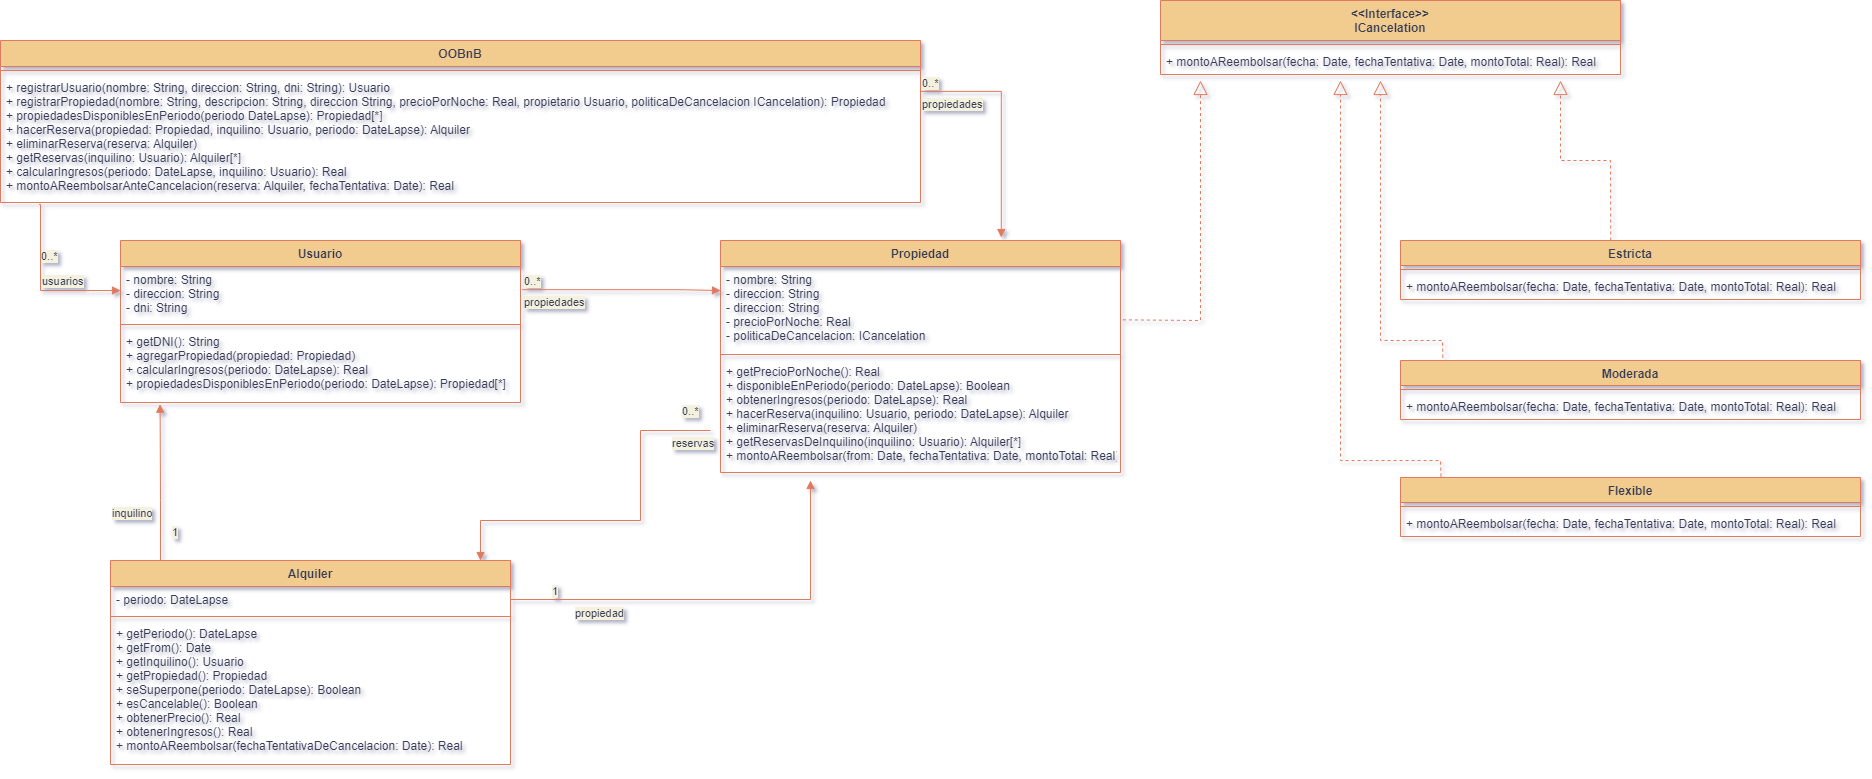

The diagram above was exported from draw.io. Its source (the exported page's mxGraphModel, read from the mxfile embedded in the PNG):
<mxGraphModel dx="1038" dy="1639" grid="1" gridSize="10" guides="1" tooltips="1" connect="1" arrows="1" fold="1" page="1" pageScale="1" pageWidth="850" pageHeight="1100" background="#FFFFFF" math="0" shadow="1">
  <root>
    <mxCell id="0" />
    <mxCell id="1" parent="0" />
    <mxCell id="mLklUiO3VAoEzbbr_GGL-1" value="OOBnB" style="swimlane;fontStyle=1;align=center;verticalAlign=top;childLayout=stackLayout;horizontal=1;startSize=26;horizontalStack=0;resizeParent=1;resizeParentMax=0;resizeLast=0;collapsible=1;marginBottom=0;fillColor=#F2CC8F;strokeColor=#E07A5F;fontColor=#393C56;" parent="1" vertex="1">
      <mxGeometry x="40" y="-1000" width="920" height="162" as="geometry" />
    </mxCell>
    <mxCell id="mLklUiO3VAoEzbbr_GGL-3" value="" style="line;strokeWidth=1;fillColor=none;align=left;verticalAlign=middle;spacingTop=-1;spacingLeft=3;spacingRight=3;rotatable=0;labelPosition=right;points=[];portConstraint=eastwest;strokeColor=#E07A5F;labelBackgroundColor=#F4F1DE;fontColor=#393C56;" parent="mLklUiO3VAoEzbbr_GGL-1" vertex="1">
      <mxGeometry y="26" width="920" height="8" as="geometry" />
    </mxCell>
    <mxCell id="mLklUiO3VAoEzbbr_GGL-4" value="+ registrarUsuario(nombre: String, direccion: String, dni: String): Usuario&#10;+ registrarPropiedad(nombre: String, descripcion: String, direccion String, precioPorNoche: Real, propietario Usuario, politicaDeCancelacion ICancelation): Propiedad&#10;+ propiedadesDisponiblesEnPeriodo(periodo DateLapse): Propiedad[*]&#10;+ hacerReserva(propiedad: Propiedad, inquilino: Usuario, periodo: DateLapse): Alquiler&#10;+ eliminarReserva(reserva: Alquiler)&#10;+ getReservas(inquilino: Usuario): Alquiler[*]&#10;+ calcularIngresos(periodo: DateLapse, inquilino: Usuario): Real&#10;+ montoAReembolsarAnteCancelacion(reserva: Alquiler, fechaTentativa: Date): Real" style="text;strokeColor=none;fillColor=none;align=left;verticalAlign=top;spacingLeft=4;spacingRight=4;overflow=hidden;rotatable=0;points=[[0,0.5],[1,0.5]];portConstraint=eastwest;fontColor=#393C56;" parent="mLklUiO3VAoEzbbr_GGL-1" vertex="1">
      <mxGeometry y="34" width="920" height="128" as="geometry" />
    </mxCell>
    <mxCell id="mLklUiO3VAoEzbbr_GGL-6" value="&lt;&lt;Interface&gt;&gt;&#10;ICancelation" style="swimlane;fontStyle=1;align=center;verticalAlign=top;childLayout=stackLayout;horizontal=1;startSize=40;horizontalStack=0;resizeParent=1;resizeParentMax=0;resizeLast=0;collapsible=1;marginBottom=0;fillColor=#F2CC8F;strokeColor=#E07A5F;fontColor=#393C56;" parent="1" vertex="1">
      <mxGeometry x="1200" y="-1040" width="460" height="74" as="geometry" />
    </mxCell>
    <mxCell id="mLklUiO3VAoEzbbr_GGL-8" value="" style="line;strokeWidth=1;fillColor=none;align=left;verticalAlign=middle;spacingTop=-1;spacingLeft=3;spacingRight=3;rotatable=0;labelPosition=right;points=[];portConstraint=eastwest;strokeColor=#E07A5F;labelBackgroundColor=#F4F1DE;fontColor=#393C56;" parent="mLklUiO3VAoEzbbr_GGL-6" vertex="1">
      <mxGeometry y="40" width="460" height="8" as="geometry" />
    </mxCell>
    <mxCell id="mLklUiO3VAoEzbbr_GGL-9" value="+ montoAReembolsar(fecha: Date, fechaTentativa: Date, montoTotal: Real): Real" style="text;strokeColor=none;fillColor=none;align=left;verticalAlign=top;spacingLeft=4;spacingRight=4;overflow=hidden;rotatable=0;points=[[0,0.5],[1,0.5]];portConstraint=eastwest;fontColor=#393C56;" parent="mLklUiO3VAoEzbbr_GGL-6" vertex="1">
      <mxGeometry y="48" width="460" height="26" as="geometry" />
    </mxCell>
    <mxCell id="mLklUiO3VAoEzbbr_GGL-14" value="Propiedad" style="swimlane;fontStyle=1;align=center;verticalAlign=top;childLayout=stackLayout;horizontal=1;startSize=26;horizontalStack=0;resizeParent=1;resizeParentMax=0;resizeLast=0;collapsible=1;marginBottom=0;fillColor=#F2CC8F;strokeColor=#E07A5F;fontColor=#393C56;" parent="1" vertex="1">
      <mxGeometry x="760" y="-800" width="400" height="232" as="geometry" />
    </mxCell>
    <mxCell id="mLklUiO3VAoEzbbr_GGL-15" value="- nombre: String&#10;- direccion: String&#10;- direccion: String&#10;- precioPorNoche: Real&#10;- politicaDeCancelacion: ICancelation" style="text;strokeColor=none;fillColor=none;align=left;verticalAlign=top;spacingLeft=4;spacingRight=4;overflow=hidden;rotatable=0;points=[[0,0.5],[1,0.5]];portConstraint=eastwest;fontColor=#393C56;" parent="mLklUiO3VAoEzbbr_GGL-14" vertex="1">
      <mxGeometry y="26" width="400" height="84" as="geometry" />
    </mxCell>
    <mxCell id="mLklUiO3VAoEzbbr_GGL-16" value="" style="line;strokeWidth=1;fillColor=none;align=left;verticalAlign=middle;spacingTop=-1;spacingLeft=3;spacingRight=3;rotatable=0;labelPosition=right;points=[];portConstraint=eastwest;strokeColor=#E07A5F;labelBackgroundColor=#F4F1DE;fontColor=#393C56;" parent="mLklUiO3VAoEzbbr_GGL-14" vertex="1">
      <mxGeometry y="110" width="400" height="8" as="geometry" />
    </mxCell>
    <mxCell id="mLklUiO3VAoEzbbr_GGL-17" value="+ getPrecioPorNoche(): Real&#10;+ disponibleEnPeriodo(periodo: DateLapse): Boolean&#10;+ obtenerIngresos(periodo: DateLapse): Real&#10;+ hacerReserva(inquilino: Usuario, periodo: DateLapse): Alquiler&#10;+ eliminarReserva(reserva: Alquiler)&#10;+ getReservasDeInquilino(inquilino: Usuario): Alquiler[*]&#10;+ montoAReembolsar(from: Date, fechaTentativa: Date, montoTotal: Real): Real" style="text;strokeColor=none;fillColor=none;align=left;verticalAlign=top;spacingLeft=4;spacingRight=4;overflow=hidden;rotatable=0;points=[[0,0.5],[1,0.5]];portConstraint=eastwest;fontColor=#393C56;" parent="mLklUiO3VAoEzbbr_GGL-14" vertex="1">
      <mxGeometry y="118" width="400" height="114" as="geometry" />
    </mxCell>
    <mxCell id="mLklUiO3VAoEzbbr_GGL-18" value="propiedades" style="endArrow=block;endFill=1;html=1;edgeStyle=orthogonalEdgeStyle;align=left;verticalAlign=top;rounded=0;strokeColor=#E07A5F;fontColor=#393C56;fillColor=#F2CC8F;labelBackgroundColor=#F4F1DE;exitX=1;exitY=0.132;exitDx=0;exitDy=0;exitPerimeter=0;entryX=0.702;entryY=-0.013;entryDx=0;entryDy=0;entryPerimeter=0;" parent="1" source="mLklUiO3VAoEzbbr_GGL-4" target="mLklUiO3VAoEzbbr_GGL-14" edge="1">
      <mxGeometry x="-1" relative="1" as="geometry">
        <mxPoint x="900" y="-790" as="sourcePoint" />
        <mxPoint x="1040" y="-810" as="targetPoint" />
        <Array as="points">
          <mxPoint x="1041" y="-950" />
        </Array>
      </mxGeometry>
    </mxCell>
    <mxCell id="mLklUiO3VAoEzbbr_GGL-19" value="0..*" style="edgeLabel;resizable=0;html=1;align=left;verticalAlign=bottom;strokeColor=#E07A5F;fontColor=#393C56;fillColor=#F2CC8F;labelBackgroundColor=#F4F1DE;" parent="mLklUiO3VAoEzbbr_GGL-18" connectable="0" vertex="1">
      <mxGeometry x="-1" relative="1" as="geometry" />
    </mxCell>
    <mxCell id="mLklUiO3VAoEzbbr_GGL-20" value="" style="endArrow=block;dashed=1;endFill=0;endSize=12;html=1;rounded=0;strokeColor=#E07A5F;fontColor=#393C56;fillColor=#F2CC8F;exitX=1.006;exitY=0.635;exitDx=0;exitDy=0;exitPerimeter=0;" parent="1" source="mLklUiO3VAoEzbbr_GGL-15" edge="1">
      <mxGeometry width="160" relative="1" as="geometry">
        <mxPoint x="1170" y="-720" as="sourcePoint" />
        <mxPoint x="1240" y="-960" as="targetPoint" />
        <Array as="points">
          <mxPoint x="1240" y="-720" />
          <mxPoint x="1240" y="-830" />
          <mxPoint x="1240" y="-880" />
        </Array>
      </mxGeometry>
    </mxCell>
    <mxCell id="mLklUiO3VAoEzbbr_GGL-21" value="Usuario" style="swimlane;fontStyle=1;align=center;verticalAlign=top;childLayout=stackLayout;horizontal=1;startSize=26;horizontalStack=0;resizeParent=1;resizeParentMax=0;resizeLast=0;collapsible=1;marginBottom=0;fillColor=#F2CC8F;strokeColor=#E07A5F;fontColor=#393C56;" parent="1" vertex="1">
      <mxGeometry x="160" y="-800" width="400" height="162" as="geometry" />
    </mxCell>
    <mxCell id="mLklUiO3VAoEzbbr_GGL-22" value="- nombre: String&#10;- direccion: String&#10;- dni: String" style="text;strokeColor=none;fillColor=none;align=left;verticalAlign=top;spacingLeft=4;spacingRight=4;overflow=hidden;rotatable=0;points=[[0,0.5],[1,0.5]];portConstraint=eastwest;fontColor=#393C56;" parent="mLklUiO3VAoEzbbr_GGL-21" vertex="1">
      <mxGeometry y="26" width="400" height="54" as="geometry" />
    </mxCell>
    <mxCell id="mLklUiO3VAoEzbbr_GGL-23" value="" style="line;strokeWidth=1;fillColor=none;align=left;verticalAlign=middle;spacingTop=-1;spacingLeft=3;spacingRight=3;rotatable=0;labelPosition=right;points=[];portConstraint=eastwest;strokeColor=#E07A5F;labelBackgroundColor=#F4F1DE;fontColor=#393C56;" parent="mLklUiO3VAoEzbbr_GGL-21" vertex="1">
      <mxGeometry y="80" width="400" height="8" as="geometry" />
    </mxCell>
    <mxCell id="mLklUiO3VAoEzbbr_GGL-24" value="+ getDNI(): String&#10;+ agregarPropiedad(propiedad: Propiedad)&#10;+ calcularIngresos(periodo: DateLapse): Real&#10;+ propiedadesDisponiblesEnPeriodo(periodo: DateLapse): Propiedad[*]" style="text;strokeColor=none;fillColor=none;align=left;verticalAlign=top;spacingLeft=4;spacingRight=4;overflow=hidden;rotatable=0;points=[[0,0.5],[1,0.5]];portConstraint=eastwest;fontColor=#393C56;" parent="mLklUiO3VAoEzbbr_GGL-21" vertex="1">
      <mxGeometry y="88" width="400" height="74" as="geometry" />
    </mxCell>
    <mxCell id="mLklUiO3VAoEzbbr_GGL-25" value="propiedades" style="endArrow=block;endFill=1;html=1;edgeStyle=orthogonalEdgeStyle;align=left;verticalAlign=top;rounded=0;strokeColor=#E07A5F;fontColor=#393C56;fillColor=#F2CC8F;labelBackgroundColor=#F4F1DE;exitX=1.004;exitY=0.429;exitDx=0;exitDy=0;exitPerimeter=0;entryX=0;entryY=0.286;entryDx=0;entryDy=0;entryPerimeter=0;" parent="1" source="mLklUiO3VAoEzbbr_GGL-22" target="mLklUiO3VAoEzbbr_GGL-15" edge="1">
      <mxGeometry x="-1" relative="1" as="geometry">
        <mxPoint x="920" y="-750.002" as="sourcePoint" />
        <mxPoint x="720" y="-750" as="targetPoint" />
        <Array as="points">
          <mxPoint x="720" y="-751" />
        </Array>
      </mxGeometry>
    </mxCell>
    <mxCell id="mLklUiO3VAoEzbbr_GGL-26" value="0..*" style="edgeLabel;resizable=0;html=1;align=left;verticalAlign=bottom;strokeColor=#E07A5F;fontColor=#393C56;fillColor=#F2CC8F;labelBackgroundColor=#F4F1DE;" parent="mLklUiO3VAoEzbbr_GGL-25" connectable="0" vertex="1">
      <mxGeometry x="-1" relative="1" as="geometry" />
    </mxCell>
    <mxCell id="mLklUiO3VAoEzbbr_GGL-31" value="Alquiler" style="swimlane;fontStyle=1;align=center;verticalAlign=top;childLayout=stackLayout;horizontal=1;startSize=26;horizontalStack=0;resizeParent=1;resizeParentMax=0;resizeLast=0;collapsible=1;marginBottom=0;fillColor=#F2CC8F;strokeColor=#E07A5F;fontColor=#393C56;" parent="1" vertex="1">
      <mxGeometry x="150" y="-480" width="400" height="204" as="geometry" />
    </mxCell>
    <mxCell id="mLklUiO3VAoEzbbr_GGL-32" value="- periodo: DateLapse" style="text;strokeColor=none;fillColor=none;align=left;verticalAlign=top;spacingLeft=4;spacingRight=4;overflow=hidden;rotatable=0;points=[[0,0.5],[1,0.5]];portConstraint=eastwest;fontColor=#393C56;" parent="mLklUiO3VAoEzbbr_GGL-31" vertex="1">
      <mxGeometry y="26" width="400" height="26" as="geometry" />
    </mxCell>
    <mxCell id="mLklUiO3VAoEzbbr_GGL-33" value="" style="line;strokeWidth=1;fillColor=none;align=left;verticalAlign=middle;spacingTop=-1;spacingLeft=3;spacingRight=3;rotatable=0;labelPosition=right;points=[];portConstraint=eastwest;strokeColor=#E07A5F;labelBackgroundColor=#F4F1DE;fontColor=#393C56;" parent="mLklUiO3VAoEzbbr_GGL-31" vertex="1">
      <mxGeometry y="52" width="400" height="8" as="geometry" />
    </mxCell>
    <mxCell id="mLklUiO3VAoEzbbr_GGL-34" value="+ getPeriodo(): DateLapse&#10;+ getFrom(): Date&#10;+ getInquilino(): Usuario&#10;+ getPropiedad(): Propiedad&#10;+ seSuperpone(periodo: DateLapse): Boolean&#10;+ esCancelable(): Boolean&#10;+ obtenerPrecio(): Real&#10;+ obtenerIngresos(): Real&#10;+ montoAReembolsar(fechaTentativaDeCancelacion: Date): Real" style="text;strokeColor=none;fillColor=none;align=left;verticalAlign=top;spacingLeft=4;spacingRight=4;overflow=hidden;rotatable=0;points=[[0,0.5],[1,0.5]];portConstraint=eastwest;fontColor=#393C56;" parent="mLklUiO3VAoEzbbr_GGL-31" vertex="1">
      <mxGeometry y="60" width="400" height="144" as="geometry" />
    </mxCell>
    <mxCell id="mLklUiO3VAoEzbbr_GGL-35" value="inquilino" style="endArrow=block;endFill=1;html=1;edgeStyle=orthogonalEdgeStyle;align=left;verticalAlign=top;rounded=0;strokeColor=#E07A5F;fontColor=#393C56;fillColor=#F2CC8F;labelBackgroundColor=#F4F1DE;exitX=0.125;exitY=0;exitDx=0;exitDy=0;exitPerimeter=0;entryX=0.099;entryY=1.023;entryDx=0;entryDy=0;entryPerimeter=0;" parent="1" source="mLklUiO3VAoEzbbr_GGL-31" target="mLklUiO3VAoEzbbr_GGL-24" edge="1">
      <mxGeometry x="-0.229" y="50" relative="1" as="geometry">
        <mxPoint x="200" y="-490" as="sourcePoint" />
        <mxPoint x="200" y="-610" as="targetPoint" />
        <Array as="points">
          <mxPoint x="200" y="-540" />
          <mxPoint x="200" y="-540" />
        </Array>
        <mxPoint as="offset" />
      </mxGeometry>
    </mxCell>
    <mxCell id="mLklUiO3VAoEzbbr_GGL-36" value="1" style="edgeLabel;resizable=0;html=1;align=left;verticalAlign=bottom;strokeColor=#E07A5F;fontColor=#393C56;fillColor=#F2CC8F;labelBackgroundColor=#F4F1DE;" parent="mLklUiO3VAoEzbbr_GGL-35" connectable="0" vertex="1">
      <mxGeometry x="-1" relative="1" as="geometry">
        <mxPoint x="10" y="-20" as="offset" />
      </mxGeometry>
    </mxCell>
    <mxCell id="mLklUiO3VAoEzbbr_GGL-37" value="propiedad" style="endArrow=block;endFill=1;html=1;edgeStyle=orthogonalEdgeStyle;align=left;verticalAlign=top;rounded=0;strokeColor=#E07A5F;fontColor=#393C56;fillColor=#F2CC8F;labelBackgroundColor=#F4F1DE;exitX=1;exitY=0.5;exitDx=0;exitDy=0;" parent="1" source="mLklUiO3VAoEzbbr_GGL-32" edge="1">
      <mxGeometry x="-0.6985" y="-1" relative="1" as="geometry">
        <mxPoint x="1220" y="-590.002" as="sourcePoint" />
        <mxPoint x="850" y="-560" as="targetPoint" />
        <Array as="points">
          <mxPoint x="850" y="-441" />
        </Array>
        <mxPoint as="offset" />
      </mxGeometry>
    </mxCell>
    <mxCell id="mLklUiO3VAoEzbbr_GGL-38" value="1" style="edgeLabel;resizable=0;html=1;align=left;verticalAlign=bottom;strokeColor=#E07A5F;fontColor=#393C56;fillColor=#F2CC8F;labelBackgroundColor=#F4F1DE;" parent="mLklUiO3VAoEzbbr_GGL-37" connectable="0" vertex="1">
      <mxGeometry x="-1" relative="1" as="geometry">
        <mxPoint x="40" as="offset" />
      </mxGeometry>
    </mxCell>
    <mxCell id="mLklUiO3VAoEzbbr_GGL-39" value="reservas" style="endArrow=block;endFill=1;html=1;edgeStyle=orthogonalEdgeStyle;align=left;verticalAlign=top;rounded=0;strokeColor=#E07A5F;fontColor=#393C56;fillColor=#F2CC8F;labelBackgroundColor=#F4F1DE;exitX=0.925;exitY=0;exitDx=0;exitDy=0;exitPerimeter=0;entryX=0.925;entryY=0;entryDx=0;entryDy=0;entryPerimeter=0;" parent="1" edge="1" target="mLklUiO3VAoEzbbr_GGL-31">
      <mxGeometry x="-0.7778" relative="1" as="geometry">
        <mxPoint x="750" y="-610" as="sourcePoint" />
        <mxPoint x="520" y="-490" as="targetPoint" />
        <Array as="points">
          <mxPoint x="680" y="-610" />
          <mxPoint x="680" y="-520" />
          <mxPoint x="520" y="-520" />
        </Array>
        <mxPoint as="offset" />
      </mxGeometry>
    </mxCell>
    <mxCell id="mLklUiO3VAoEzbbr_GGL-40" value="0..*" style="edgeLabel;resizable=0;html=1;align=left;verticalAlign=bottom;strokeColor=#E07A5F;fontColor=#393C56;fillColor=#F2CC8F;labelBackgroundColor=#F4F1DE;" parent="mLklUiO3VAoEzbbr_GGL-39" connectable="0" vertex="1">
      <mxGeometry x="-1" relative="1" as="geometry">
        <mxPoint x="-30" y="-11" as="offset" />
      </mxGeometry>
    </mxCell>
    <mxCell id="mLklUiO3VAoEzbbr_GGL-41" value="usuarios" style="endArrow=block;endFill=1;html=1;edgeStyle=orthogonalEdgeStyle;align=left;verticalAlign=top;rounded=0;strokeColor=#E07A5F;fontColor=#393C56;fillColor=#F2CC8F;labelBackgroundColor=#F4F1DE;entryX=0;entryY=0.444;entryDx=0;entryDy=0;entryPerimeter=0;exitX=0.042;exitY=1.015;exitDx=0;exitDy=0;exitPerimeter=0;" parent="1" source="mLklUiO3VAoEzbbr_GGL-4" target="mLklUiO3VAoEzbbr_GGL-22" edge="1">
      <mxGeometry x="-0.2222" relative="1" as="geometry">
        <mxPoint x="80" y="-830" as="sourcePoint" />
        <mxPoint x="130" y="-750" as="targetPoint" />
        <Array as="points">
          <mxPoint x="80" y="-836" />
          <mxPoint x="80" y="-750" />
        </Array>
        <mxPoint as="offset" />
      </mxGeometry>
    </mxCell>
    <mxCell id="mLklUiO3VAoEzbbr_GGL-42" value="0..*" style="edgeLabel;resizable=0;html=1;align=left;verticalAlign=bottom;strokeColor=#E07A5F;fontColor=#393C56;fillColor=#F2CC8F;labelBackgroundColor=#F4F1DE;" parent="mLklUiO3VAoEzbbr_GGL-41" connectable="0" vertex="1">
      <mxGeometry x="-1" relative="1" as="geometry">
        <mxPoint y="60" as="offset" />
      </mxGeometry>
    </mxCell>
    <mxCell id="mLklUiO3VAoEzbbr_GGL-49" value="Estricta" style="swimlane;fontStyle=1;align=center;verticalAlign=top;childLayout=stackLayout;horizontal=1;startSize=25;horizontalStack=0;resizeParent=1;resizeParentMax=0;resizeLast=0;collapsible=1;marginBottom=0;fillColor=#F2CC8F;strokeColor=#E07A5F;fontColor=#393C56;" parent="1" vertex="1">
      <mxGeometry x="1440" y="-800" width="460" height="59" as="geometry" />
    </mxCell>
    <mxCell id="mLklUiO3VAoEzbbr_GGL-50" value="" style="line;strokeWidth=1;fillColor=none;align=left;verticalAlign=middle;spacingTop=-1;spacingLeft=3;spacingRight=3;rotatable=0;labelPosition=right;points=[];portConstraint=eastwest;strokeColor=#E07A5F;labelBackgroundColor=#F4F1DE;fontColor=#393C56;" parent="mLklUiO3VAoEzbbr_GGL-49" vertex="1">
      <mxGeometry y="25" width="460" height="8" as="geometry" />
    </mxCell>
    <mxCell id="mLklUiO3VAoEzbbr_GGL-51" value="+ montoAReembolsar(fecha: Date, fechaTentativa: Date, montoTotal: Real): Real" style="text;strokeColor=none;fillColor=none;align=left;verticalAlign=top;spacingLeft=4;spacingRight=4;overflow=hidden;rotatable=0;points=[[0,0.5],[1,0.5]];portConstraint=eastwest;fontColor=#393C56;" parent="mLklUiO3VAoEzbbr_GGL-49" vertex="1">
      <mxGeometry y="33" width="460" height="26" as="geometry" />
    </mxCell>
    <mxCell id="mLklUiO3VAoEzbbr_GGL-52" value="Flexible" style="swimlane;fontStyle=1;align=center;verticalAlign=top;childLayout=stackLayout;horizontal=1;startSize=25;horizontalStack=0;resizeParent=1;resizeParentMax=0;resizeLast=0;collapsible=1;marginBottom=0;fillColor=#F2CC8F;strokeColor=#E07A5F;fontColor=#393C56;" parent="1" vertex="1">
      <mxGeometry x="1440" y="-563" width="460" height="59" as="geometry" />
    </mxCell>
    <mxCell id="mLklUiO3VAoEzbbr_GGL-53" value="" style="line;strokeWidth=1;fillColor=none;align=left;verticalAlign=middle;spacingTop=-1;spacingLeft=3;spacingRight=3;rotatable=0;labelPosition=right;points=[];portConstraint=eastwest;strokeColor=#E07A5F;labelBackgroundColor=#F4F1DE;fontColor=#393C56;" parent="mLklUiO3VAoEzbbr_GGL-52" vertex="1">
      <mxGeometry y="25" width="460" height="8" as="geometry" />
    </mxCell>
    <mxCell id="mLklUiO3VAoEzbbr_GGL-54" value="+ montoAReembolsar(fecha: Date, fechaTentativa: Date, montoTotal: Real): Real" style="text;strokeColor=none;fillColor=none;align=left;verticalAlign=top;spacingLeft=4;spacingRight=4;overflow=hidden;rotatable=0;points=[[0,0.5],[1,0.5]];portConstraint=eastwest;fontColor=#393C56;" parent="mLklUiO3VAoEzbbr_GGL-52" vertex="1">
      <mxGeometry y="33" width="460" height="26" as="geometry" />
    </mxCell>
    <mxCell id="mLklUiO3VAoEzbbr_GGL-55" value="Moderada" style="swimlane;fontStyle=1;align=center;verticalAlign=top;childLayout=stackLayout;horizontal=1;startSize=25;horizontalStack=0;resizeParent=1;resizeParentMax=0;resizeLast=0;collapsible=1;marginBottom=0;fillColor=#F2CC8F;strokeColor=#E07A5F;fontColor=#393C56;" parent="1" vertex="1">
      <mxGeometry x="1440" y="-680" width="460" height="59" as="geometry" />
    </mxCell>
    <mxCell id="mLklUiO3VAoEzbbr_GGL-56" value="" style="line;strokeWidth=1;fillColor=none;align=left;verticalAlign=middle;spacingTop=-1;spacingLeft=3;spacingRight=3;rotatable=0;labelPosition=right;points=[];portConstraint=eastwest;strokeColor=#E07A5F;labelBackgroundColor=#F4F1DE;fontColor=#393C56;" parent="mLklUiO3VAoEzbbr_GGL-55" vertex="1">
      <mxGeometry y="25" width="460" height="8" as="geometry" />
    </mxCell>
    <mxCell id="mLklUiO3VAoEzbbr_GGL-57" value="+ montoAReembolsar(fecha: Date, fechaTentativa: Date, montoTotal: Real): Real" style="text;strokeColor=none;fillColor=none;align=left;verticalAlign=top;spacingLeft=4;spacingRight=4;overflow=hidden;rotatable=0;points=[[0,0.5],[1,0.5]];portConstraint=eastwest;fontColor=#393C56;" parent="mLklUiO3VAoEzbbr_GGL-55" vertex="1">
      <mxGeometry y="33" width="460" height="26" as="geometry" />
    </mxCell>
    <mxCell id="mLklUiO3VAoEzbbr_GGL-58" value="" style="endArrow=block;dashed=1;endFill=0;endSize=12;html=1;rounded=0;strokeColor=#E07A5F;fontColor=#393C56;fillColor=#F2CC8F;exitX=0.457;exitY=0;exitDx=0;exitDy=0;exitPerimeter=0;" parent="1" source="mLklUiO3VAoEzbbr_GGL-49" edge="1">
      <mxGeometry width="160" relative="1" as="geometry">
        <mxPoint x="1890" y="-852" as="sourcePoint" />
        <mxPoint x="1600" y="-960" as="targetPoint" />
        <Array as="points">
          <mxPoint x="1650" y="-880" />
          <mxPoint x="1600" y="-880" />
        </Array>
      </mxGeometry>
    </mxCell>
    <mxCell id="mLklUiO3VAoEzbbr_GGL-59" value="" style="endArrow=block;dashed=1;endFill=0;endSize=12;html=1;rounded=0;strokeColor=#E07A5F;fontColor=#393C56;fillColor=#F2CC8F;exitX=0.092;exitY=-0.049;exitDx=0;exitDy=0;exitPerimeter=0;" parent="1" source="mLklUiO3VAoEzbbr_GGL-55" edge="1">
      <mxGeometry width="160" relative="1" as="geometry">
        <mxPoint x="1650" y="-740" as="sourcePoint" />
        <mxPoint x="1420" y="-960" as="targetPoint" />
        <Array as="points">
          <mxPoint x="1482" y="-700" />
          <mxPoint x="1420" y="-700" />
          <mxPoint x="1420" y="-930" />
        </Array>
      </mxGeometry>
    </mxCell>
    <mxCell id="mLklUiO3VAoEzbbr_GGL-60" value="" style="endArrow=block;dashed=1;endFill=0;endSize=12;html=1;rounded=0;strokeColor=#E07A5F;fontColor=#393C56;fillColor=#F2CC8F;exitX=0.088;exitY=-0.016;exitDx=0;exitDy=0;exitPerimeter=0;" parent="1" source="mLklUiO3VAoEzbbr_GGL-52" edge="1">
      <mxGeometry width="160" relative="1" as="geometry">
        <mxPoint x="1720" y="-610" as="sourcePoint" />
        <mxPoint x="1380" y="-960" as="targetPoint" />
        <Array as="points">
          <mxPoint x="1480" y="-580" />
          <mxPoint x="1380" y="-580" />
        </Array>
      </mxGeometry>
    </mxCell>
  </root>
</mxGraphModel>